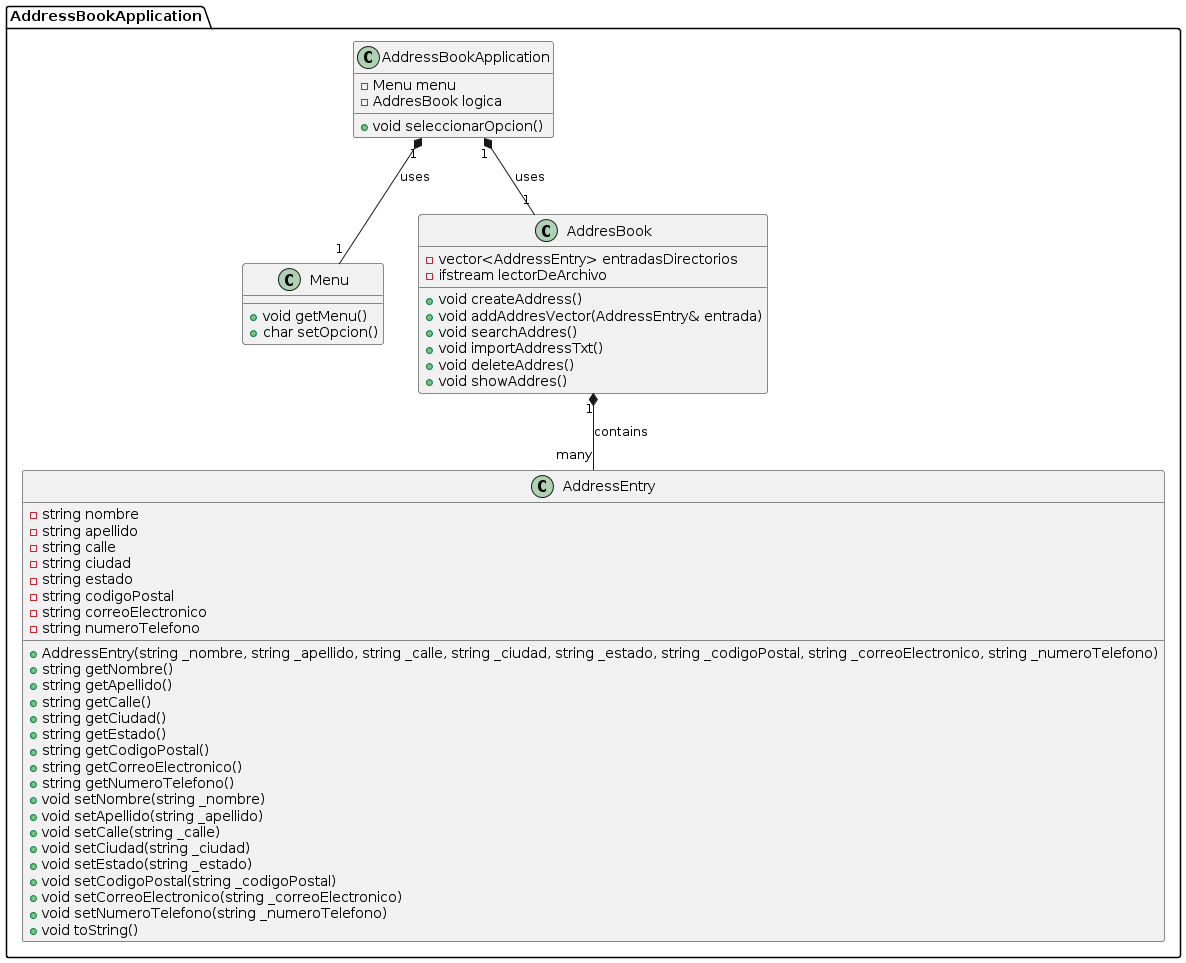

The diagram above was rendered by PlantUML. Its source (embedded in the PNG):
@startuml
package AddressBookApplication {
    class Menu {
        + void getMenu()
        + char setOpcion()
    }

    class AddressBookApplication {
        - Menu menu
        - AddresBook logica
        
        + void seleccionarOpcion()
    }

    class AddresBook {
        - vector<AddressEntry> entradasDirectorios
        - ifstream lectorDeArchivo
        
        + void createAddress()
        + void addAddresVector(AddressEntry& entrada)
        + void searchAddres()
        + void importAddressTxt()
        + void deleteAddres()
        + void showAddres()
    }

    class AddressEntry {
        - string nombre
        - string apellido
        - string calle
        - string ciudad
        - string estado
        - string codigoPostal
        - string correoElectronico
        - string numeroTelefono
        
        + AddressEntry(string _nombre, string _apellido, string _calle, string _ciudad, string _estado, string _codigoPostal, string _correoElectronico, string _numeroTelefono)
        + string getNombre()
        + string getApellido()
        + string getCalle()
        + string getCiudad()
        + string getEstado()
        + string getCodigoPostal()
        + string getCorreoElectronico()
        + string getNumeroTelefono()
        + void setNombre(string _nombre)
        + void setApellido(string _apellido)
        + void setCalle(string _calle)
        + void setCiudad(string _ciudad)
        + void setEstado(string _estado)
        + void setCodigoPostal(string _codigoPostal)
        + void setCorreoElectronico(string _correoElectronico)
        + void setNumeroTelefono(string _numeroTelefono)
        + void toString()
    }

    AddresBook "1" *-- "many" AddressEntry : contains
    AddressBookApplication "1" *-- "1" AddresBook : uses
    AddressBookApplication "1" *-- "1" Menu : uses
}
@enduml